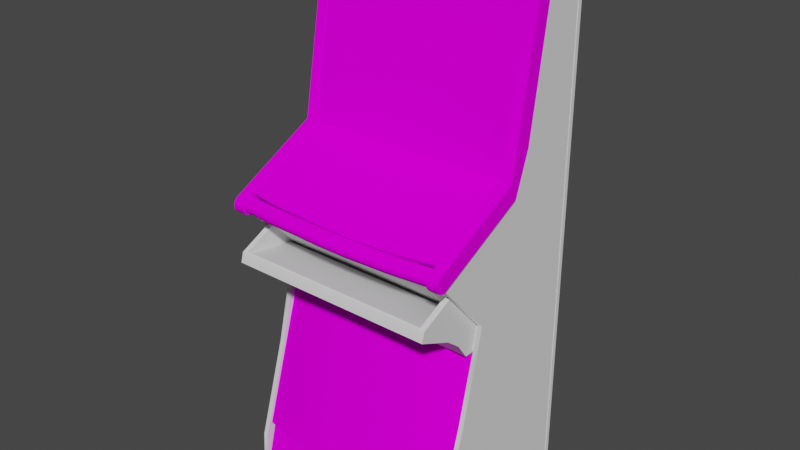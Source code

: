 # Source: barcrestgen.blend  (saved by Blender 2.93.20; exported with 4.5.12 LTS)
import bpy
from mathutils import Matrix  # noqa: F401  (used for matrix-valued properties, if any)

bpy.ops.wm.read_factory_settings(use_empty=True)
scene = bpy.context.scene
scene.name = 'Scene'

# ---- images (referenced by path relative to the original .blend; pixels are not part of the script)
import os
ASSET_DIR = os.environ.get("B2B_ASSET_DIR", "")  # directory of the original .blend (textures are referenced by path, not embedded)
HERE = os.path.dirname(os.path.abspath(__file__))  # packed textures are extracted next to this script under _unpacked/

def load_image(name, relpath, width, height, colorspace="sRGB"):
    """Load a texture the original file referenced (path relative to the .blend, or extracted next to this script)."""
    p = next((c for c in (os.path.join(HERE, relpath), os.path.join(ASSET_DIR, relpath)) if relpath and os.path.exists(c)), "")
    if p:
        img = bpy.data.images.load(p, check_existing=True)
        img.name = name
    else:  # same state as the original file: an image datablock whose file is absent (Cycles renders it pink)
        img = bpy.data.images.new(name, width, height)
        img.source = "FILE"
        img.filepath = "//" + (relpath or name)
    img.colorspace_settings.name = colorspace
    return img
img_barcrestgenmarqueemap_tiff = load_image('barcrestgenmarqueemap.TIFF', 'barcrestgenmarqueemap.TIFF', 1024, 1024, 'sRGB')
img_barcrestgenmonitormap_tiff = load_image('barcrestgenmonitormap.TIFF', 'barcrestgenmonitormap.TIFF', 1024, 1024, 'sRGB')
img_barcrestgenpanel_tiff = load_image('barcrestgenpanel.TIFF', 'barcrestgenpanel.TIFF', 1024, 1024, 'sRGB')
img_barcrestgenpanel2_tiff = load_image('barcrestgenpanel2.TIFF', 'barcrestgenpanel2.TIFF', 1024, 1024, 'sRGB')

# ---- materials (node trees are filled in below, after node groups)
mat_barcrestgenmarquee = bpy.data.materials.new('barcrestgenmarquee')
mat_barcrestgenmarquee.use_transparent_shadow = False
mat_barcrestgenmarquee.roughness = 0.8807
mat_barcrestgenmarquee.specular_intensity = 0.0
mat_barcrestgenmonitor = bpy.data.materials.new('barcrestgenmonitor')
mat_barcrestgenmonitor.use_transparent_shadow = False
mat_barcrestgenmonitor.roughness = 0.8807
mat_barcrestgenmonitor.specular_intensity = 0.0
mat_barcrestgenblack = bpy.data.materials.new('barcrestgenblack')
mat_barcrestgenblack.use_transparent_shadow = False
mat_barcrestgenblack.roughness = 0.8539
mat_barcrestgenblack.specular_intensity = 0.1333
mat_barcrestgenfrontpanel = bpy.data.materials.new('barcrestgenfrontpanel')
mat_barcrestgenfrontpanel.use_transparent_shadow = False
mat_barcrestgenfrontpanel.roughness = 0.8807
mat_barcrestgenfrontpanel.specular_intensity = 0.0
mat_barcrestgenjoyball = bpy.data.materials.new('barcrestgenjoyball')
mat_barcrestgenjoyball.use_transparent_shadow = False
mat_barcrestgenjoyball.roughness = 0.8313
mat_barcrestgenjoyball.specular_intensity = 0.7882
mat_barcrestgencoin = bpy.data.materials.new('barcrestgencoin')
mat_barcrestgencoin.use_transparent_shadow = False
mat_barcrestgencoin.roughness = 0.8807
mat_barcrestgencoin.specular_intensity = 0.0
mat_barcrestgenblack2 = bpy.data.materials.new('barcrestgenblack2')
mat_barcrestgenblack2.use_transparent_shadow = False
mat_barcrestgenblack2.roughness = 0.8807
mat_barcrestgenblack2.specular_intensity = 0.0
mat_barcrestgenpanel2 = bpy.data.materials.new('barcrestgenpanel2')
mat_barcrestgenpanel2.use_transparent_shadow = False
mat_barcrestgenpanel2.roughness = 0.8807
mat_barcrestgenpanel2.specular_intensity = 0.0

# ---- node groups
ng_auto_smooth = bpy.data.node_groups.new('Auto Smooth', 'GeometryNodeTree')
_s = ng_auto_smooth.interface.new_socket(name='Geometry', in_out='OUTPUT', socket_type='NodeSocketGeometry')
_s = ng_auto_smooth.interface.new_socket(name='Geometry', in_out='INPUT', socket_type='NodeSocketGeometry')
_s = ng_auto_smooth.interface.new_socket(name='Angle', in_out='INPUT', socket_type='NodeSocketFloat')
_s.subtype = 'ANGLE'
_s.min_value = 0.0
_s.max_value = 3.142
ng_auto_smooth.is_modifier = True
_N = ng_auto_smooth.nodes; _L = ng_auto_smooth.links
n0 = _N.new('NodeGroupOutput'); n0.name = 'Group Output'; n0.location = (480, -100)
n1 = _N.new('NodeGroupInput'); n1.name = 'Group Input'; n1.location = (-420, -300)
n2 = _N.new('NodeGroupInput'); n2.name = 'Group Input.001'; n2.location = (-60, -100)
n3 = _N.new('GeometryNodeSetShadeSmooth'); n3.name = 'Set Shade Smooth'; n3.location = (120, -100)
n3.domain = 'EDGE'
n4 = _N.new('GeometryNodeSetShadeSmooth'); n4.name = 'Set Shade Smooth.001'; n4.location = (300, -100)
n5 = _N.new('GeometryNodeInputMeshEdgeAngle'); n5.name = 'Edge Angle'; n5.location = (-420, -220)
n6 = _N.new('GeometryNodeInputEdgeSmooth'); n6.name = 'Is Edge Smooth'; n6.location = (-60, -160)
n7 = _N.new('GeometryNodeInputShadeSmooth'); n7.name = 'Is Face Smooth'; n7.location = (-240, -340)
n8 = _N.new('FunctionNodeBooleanMath'); n8.name = 'Boolean Math'; n8.location = (-60, -220)
n9 = _N.new('FunctionNodeCompare'); n9.name = 'Compare'; n9.location = (-240, -180)
n9.operation = 'LESS_EQUAL'
_L.new(n5.outputs[0], n9.inputs[0])
_L.new(n4.outputs[0], n0.inputs[0])
_L.new(n1.outputs[1], n9.inputs[1])
_L.new(n9.outputs[0], n8.inputs[0])
_L.new(n7.outputs[0], n8.inputs[1])
_L.new(n2.outputs[0], n3.inputs[0])
_L.new(n6.outputs[0], n3.inputs[1])
_L.new(n3.outputs[0], n4.inputs[0])
_L.new(n8.outputs[0], n3.inputs[2])
n0.is_active_output = True

# ---- material node trees
mat_barcrestgenmarquee.use_nodes = True; mat_barcrestgenmarquee.node_tree.nodes.clear()
_N = mat_barcrestgenmarquee.node_tree.nodes; _L = mat_barcrestgenmarquee.node_tree.links
n0 = _N.new('ShaderNodeBsdfPrincipled'); n0.name = 'Principled BSDF'; n0.location = (10, 300)
n0.distribution = 'GGX'
n0.subsurface_method = 'BURLEY'
n0.inputs[2].default_value = 0.8807
n0.inputs[3].default_value = 1.45
n0.inputs[13].default_value = 0.0
n0.inputs[27].default_value = (0.0, 0.0, 0.0, 1.0)
n0.inputs[28].default_value = 1.0
n1 = _N.new('ShaderNodeOutputMaterial'); n1.name = 'Material Output'; n1.location = (300, 300)
n2 = _N.new('ShaderNodeTexImage'); n2.name = 'Image Texture'; n2.location = (-300, 600)
n2.image = img_barcrestgenmarqueemap_tiff
_L.new(n0.outputs[0], n1.inputs[0])
_L.new(n2.outputs[0], n0.inputs[0])
n1.is_active_output = True
mat_barcrestgenmonitor.use_nodes = True; mat_barcrestgenmonitor.node_tree.nodes.clear()
_N = mat_barcrestgenmonitor.node_tree.nodes; _L = mat_barcrestgenmonitor.node_tree.links
n0 = _N.new('ShaderNodeBsdfPrincipled'); n0.name = 'Principled BSDF'; n0.location = (10, 300)
n0.distribution = 'GGX'
n0.subsurface_method = 'BURLEY'
n0.inputs[2].default_value = 0.8807
n0.inputs[3].default_value = 1.45
n0.inputs[13].default_value = 0.0
n0.inputs[27].default_value = (0.0, 0.0, 0.0, 1.0)
n0.inputs[28].default_value = 1.0
n1 = _N.new('ShaderNodeOutputMaterial'); n1.name = 'Material Output'; n1.location = (300, 300)
n2 = _N.new('ShaderNodeTexImage'); n2.name = 'Image Texture'; n2.location = (-300, 600)
n2.image = img_barcrestgenmonitormap_tiff
_L.new(n0.outputs[0], n1.inputs[0])
_L.new(n2.outputs[0], n0.inputs[0])
n1.is_active_output = True
mat_barcrestgenblack.use_nodes = True; mat_barcrestgenblack.node_tree.nodes.clear()
_N = mat_barcrestgenblack.node_tree.nodes; _L = mat_barcrestgenblack.node_tree.links
n0 = _N.new('ShaderNodeBsdfPrincipled'); n0.name = 'Principled BSDF'; n0.location = (10, 300)
n0.distribution = 'GGX'
n0.subsurface_method = 'BURLEY'
n0.inputs[2].default_value = 0.8539
n0.inputs[3].default_value = 1.45
n0.inputs[13].default_value = 0.1333
n0.inputs[27].default_value = (0.0, 0.0, 0.0, 1.0)
n0.inputs[28].default_value = 1.0
n1 = _N.new('ShaderNodeOutputMaterial'); n1.name = 'Material Output'; n1.location = (300, 300)
_L.new(n0.outputs[0], n1.inputs[0])
n1.is_active_output = True
mat_barcrestgenfrontpanel.use_nodes = True; mat_barcrestgenfrontpanel.node_tree.nodes.clear()
_N = mat_barcrestgenfrontpanel.node_tree.nodes; _L = mat_barcrestgenfrontpanel.node_tree.links
n0 = _N.new('ShaderNodeBsdfPrincipled'); n0.name = 'Principled BSDF'; n0.location = (10, 300)
n0.distribution = 'GGX'
n0.subsurface_method = 'BURLEY'
n0.inputs[2].default_value = 0.8807
n0.inputs[3].default_value = 1.45
n0.inputs[13].default_value = 0.0
n0.inputs[27].default_value = (0.0, 0.0, 0.0, 1.0)
n0.inputs[28].default_value = 1.0
n1 = _N.new('ShaderNodeOutputMaterial'); n1.name = 'Material Output'; n1.location = (300, 300)
n2 = _N.new('ShaderNodeTexImage'); n2.name = 'Image Texture'; n2.location = (-300, 600)
n2.image = img_barcrestgenpanel_tiff
_L.new(n0.outputs[0], n1.inputs[0])
_L.new(n2.outputs[0], n0.inputs[0])
n1.is_active_output = True
mat_barcrestgenjoyball.use_nodes = True; mat_barcrestgenjoyball.node_tree.nodes.clear()
_N = mat_barcrestgenjoyball.node_tree.nodes; _L = mat_barcrestgenjoyball.node_tree.links
n0 = _N.new('ShaderNodeBsdfPrincipled'); n0.name = 'Principled BSDF'; n0.location = (10, 300)
n0.distribution = 'GGX'
n0.subsurface_method = 'BURLEY'
n0.inputs[2].default_value = 0.8313
n0.inputs[3].default_value = 1.45
n0.inputs[13].default_value = 0.7882
n0.inputs[27].default_value = (0.0, 0.0, 0.0, 1.0)
n0.inputs[28].default_value = 1.0
n1 = _N.new('ShaderNodeOutputMaterial'); n1.name = 'Material Output'; n1.location = (300, 300)
_L.new(n0.outputs[0], n1.inputs[0])
n1.is_active_output = True
mat_barcrestgencoin.use_nodes = True; mat_barcrestgencoin.node_tree.nodes.clear()
_N = mat_barcrestgencoin.node_tree.nodes; _L = mat_barcrestgencoin.node_tree.links
n0 = _N.new('ShaderNodeBsdfPrincipled'); n0.name = 'Principled BSDF'; n0.location = (10, 300)
n0.distribution = 'GGX'
n0.subsurface_method = 'BURLEY'
n0.inputs[2].default_value = 0.8807
n0.inputs[3].default_value = 1.45
n0.inputs[13].default_value = 0.0
n0.inputs[27].default_value = (0.0, 0.0, 0.0, 1.0)
n0.inputs[28].default_value = 1.0
n1 = _N.new('ShaderNodeOutputMaterial'); n1.name = 'Material Output'; n1.location = (300, 300)
_L.new(n0.outputs[0], n1.inputs[0])
n1.is_active_output = True
mat_barcrestgenblack2.use_nodes = True; mat_barcrestgenblack2.node_tree.nodes.clear()
_N = mat_barcrestgenblack2.node_tree.nodes; _L = mat_barcrestgenblack2.node_tree.links
n0 = _N.new('ShaderNodeBsdfPrincipled'); n0.name = 'Principled BSDF'; n0.location = (10, 300)
n0.distribution = 'GGX'
n0.subsurface_method = 'BURLEY'
n0.inputs[2].default_value = 0.8807
n0.inputs[3].default_value = 1.45
n0.inputs[13].default_value = 0.0
n0.inputs[27].default_value = (0.0, 0.0, 0.0, 1.0)
n0.inputs[28].default_value = 1.0
n1 = _N.new('ShaderNodeOutputMaterial'); n1.name = 'Material Output'; n1.location = (300, 300)
_L.new(n0.outputs[0], n1.inputs[0])
n1.is_active_output = True
mat_barcrestgenpanel2.use_nodes = True; mat_barcrestgenpanel2.node_tree.nodes.clear()
_N = mat_barcrestgenpanel2.node_tree.nodes; _L = mat_barcrestgenpanel2.node_tree.links
n0 = _N.new('ShaderNodeBsdfPrincipled'); n0.name = 'Principled BSDF'; n0.location = (10, 300)
n0.distribution = 'GGX'
n0.subsurface_method = 'BURLEY'
n0.inputs[2].default_value = 0.8807
n0.inputs[3].default_value = 1.45
n0.inputs[13].default_value = 0.0
n0.inputs[27].default_value = (0.0, 0.0, 0.0, 1.0)
n0.inputs[28].default_value = 1.0
n1 = _N.new('ShaderNodeOutputMaterial'); n1.name = 'Material Output'; n1.location = (300, 300)
n2 = _N.new('ShaderNodeTexImage'); n2.name = 'Image Texture'; n2.location = (-300, 600)
n2.image = img_barcrestgenpanel2_tiff
_L.new(n0.outputs[0], n1.inputs[0])
_L.new(n2.outputs[0], n0.inputs[0])
n1.is_active_output = True

# ---- world
world_world = bpy.data.worlds.new('World'); scene.world = world_world
world_world.use_nodes = True; world_world.node_tree.nodes.clear()
_N = world_world.node_tree.nodes; _L = world_world.node_tree.links
n0 = _N.new('ShaderNodeOutputWorld'); n0.name = 'World Output'; n0.location = (300, 300)
n1 = _N.new('ShaderNodeBackground'); n1.name = 'Background'; n1.location = (10, 300)
n1.inputs[0].default_value = (0.05088, 0.05088, 0.05088, 1.0)
_L.new(n1.outputs[0], n0.inputs[0])
n0.is_active_output = True
world_world.color = (0.05088, 0.05088, 0.05088)
world_world.use_sun_shadow = False
world_world.sun_shadow_jitter_overblur = 0.0

# ---- meshes
me_barcrestgen = bpy.data.meshes.new('barcrestgen')
me_barcrestgen.from_pydata([(0.3444, -0.04327, 0.1919), (-0.3233, 0.0934, -0.07601), (-0.0329, -0.06363, 0.2028), (-0.3211, -0.05345, 0.1792), (0.2223, -0.06181, 0.1984), (-0.2092, -0.06072, 0.1955), (-0.0329, -0.05054, 0.21), (0.07142, -0.06472, 0.205), (-0.3233, 0.08031, -0.08328), (0.2223, -0.04873, 0.2057), (-0.2092, -0.04764, 0.2028), (-0.3175, -0.05491, 0.1821), (-0.3084, -0.04291, 0.1919), (-0.2764, -0.05818, 0.1893), (0.348, 0.09412, -0.07747), (0.348, 0.08104, -0.08474), (0.07142, -0.05164, 0.2122), (-0.2557, -0.04618, 0.1988), (-0.2332, -0.04691, 0.201), (0.3444, -0.05636, 0.1846), (-0.2557, -0.05927, 0.1915), (-0.2946, -0.05745, 0.1872), (-0.2946, -0.04437, 0.1944), (-0.2764, -0.04509, 0.1966), (-0.3084, -0.056, 0.1846), (-0.3175, -0.04182, 0.1893), (-0.3211, -0.04037, 0.1864), (-0.2332, -0.06, 0.1933), (-0.323, 0.6633, -0.1814), (-0.323, 0.0894, -0.07638), (0.3488, 0.6633, -0.1814), (0.3488, 0.0894, -0.07638), (-0.3226, 0.7139, -0.1876), (-0.3575, 0.7139, -0.1876), (-0.3575, 0.09558, -0.07638), (0.3469, 0.1777, -0.148), (0.3469, -0.05709, 0.2239), (-0.3226, -0.1076, 0.2064), (-0.3575, -0.05709, 0.2239), (-0.3251, 0.651, -0.2232), (-0.3251, 0.7142, -0.1876), (0.3469, 0.04505, -0.1015), (-0.3575, -0.08907, 0.2344), (0.3818, -0.1022, 0.2224), (0.3469, -0.08907, 0.2344), (-0.3575, 0.7208, -0.1971), (-0.3575, 0.7059, -0.2316), (0.3818, 0.09558, -0.07638), (0.3469, 0.09558, -0.07638), (0.3818, -0.05709, 0.2239), (-0.3226, -0.07163, 0.2344), (0.3451, 0.651, -0.2232), (-0.3251, 0.6633, -0.1774), (0.3451, 0.6633, -0.1774), (0.3818, 0.7139, -0.1876), (0.3818, 0.1777, -0.148), (-0.3575, 0.1777, -0.148), (-0.3226, 0.1777, -0.148), (-0.3226, -0.1022, 0.2224), (0.3818, 0.04505, -0.1015), (0.3818, -0.1076, 0.2064), (0.3469, -0.1022, 0.2224), (-0.3226, 0.09558, -0.07638), (-0.3226, 0.04505, -0.1015), (-0.3226, 0.7059, -0.2316), (0.3451, 0.7142, -0.1876), (0.3451, 0.7211, -0.1974), (-0.3575, -0.07163, 0.2344), (0.3469, 0.7219, -0.2101), (0.3818, 0.7219, -0.2101), (0.3469, 0.7139, -0.2261), (-0.3575, 0.7219, -0.2101), (-0.3575, 0.7139, -0.2261), (-0.3251, 0.7142, -0.2261), (-0.3251, 0.7222, -0.2098), (0.3818, -0.07163, 0.2344), (-0.3226, -0.05709, 0.2239), (-0.3226, -0.08907, 0.2344), (0.3818, -0.08907, 0.2344), (0.3469, -0.1076, 0.2064), (-0.3575, 0.04505, -0.1015), (-0.3575, -0.1076, 0.2064), (-0.3575, -0.1022, 0.2224), (0.3469, -0.07163, 0.2344), (-0.3226, 0.7219, -0.2101), (-0.3226, 0.7208, -0.1971), (0.3818, 0.7208, -0.1971), (0.3451, 0.7142, -0.2261), (-0.3251, 0.7055, -0.2316), (0.3469, 0.7059, -0.2316), (0.3451, 0.7222, -0.2098), (-0.3251, 0.7211, -0.1974), (0.3451, 0.7055, -0.2316), (0.3469, 0.7139, -0.1876), (0.3469, 0.7208, -0.1971), (0.3818, 0.7139, -0.2261), (0.3818, 0.7059, -0.2316), (-0.3226, 0.7139, -0.2261), (-0.3495, 0.6419, -0.3661), (-0.3495, -0.9992, -0.3661), (0.3713, -0.9992, -0.3661), (0.3713, 0.6419, -0.3806), (0.3713, -0.9992, -0.3806), (0.3713, 0.6419, -0.3661), (-0.3495, -0.9992, -0.3806), (-0.3495, 0.6419, -0.3806), (-0.2248, -0.3864, 0.01995), (-0.0976, -0.3853, 0.03667), (-0.2248, -0.3882, 0.03848), (-0.2179, -0.8771, 0.1893), (0.2357, -0.876, 0.1977), (-0.08634, -0.8742, 0.1875), (0.08996, -0.385, 0.03921), (0.2274, -0.3857, 0.02831), (0.2277, -0.3875, 0.04684), (0.3622, -0.3893, 0.0105), (-0.0976, -0.3871, 0.05521), (0.08996, -0.3868, 0.05775), (0.2353, -0.8742, 0.1792), (0.3622, -0.3875, -0.007678), (-0.3415, -0.39, 0.01086), (-0.3415, -0.3882, -0.007678), (0.3622, -0.876, 0.1432), (0.3622, -0.8778, 0.1617), (0.08996, -0.8757, 0.209), (0.08996, -0.8738, 0.1904), (-0.08634, -0.876, 0.2061), (-0.2179, -0.8753, 0.1708), (-0.3415, -0.8789, 0.1617), (-0.3415, -0.8771, 0.1432), (-0.3313, -0.9934, 0.1817), (-0.3313, -0.8651, 0.1483), (0.3509, -0.868, 0.1308), (0.3509, -0.996, 0.1639), (0.3509, -0.9934, 0.1817), (0.3509, -0.8651, 0.1483), (-0.3313, -0.868, 0.1308), (-0.3313, -0.996, 0.1639), (-0.3368, -0.1014, 0.1861), (-0.3368, -0.1025, 0.1915), (-0.3368, -0.2937, 0.01631), (0.3557, -0.1025, 0.1915), (-0.3368, -0.2923, 0.01086), (0.3557, -0.2923, 0.01086), (0.3557, -0.1014, 0.1861), (0.3557, -0.2937, 0.01631), (-0.3368, -0.3864, 0.02467), (0.3557, -0.2992, 0.001046), (0.3557, -0.2952, 0.004681), (-0.3368, -0.2952, 0.004681), (-0.3368, -0.2992, 0.001046), (-0.3368, -0.3824, 0.02831), (0.3557, -0.3824, 0.02831), (0.3557, -0.3864, 0.02467), (-0.3313, 0.08031, -0.09455), (0.3509, 0.06068, -0.08692), (0.3509, 0.08031, -0.09455), (-0.3313, 0.06068, -0.08692), (0.3509, 0.01197, -0.2661), (0.3509, -0.00729, -0.2585), (-0.3313, 0.01197, -0.2661), (-0.3313, -0.00729, -0.2585), (-0.3259, -0.2977, 0.1403), (0.3491, -0.2476, 0.2508), (-0.3088, -0.3235, 0.01849), (0.3306, -0.3253, 0.01886), (-0.3084, -0.2159, 0.238), (0.3306, -0.2159, 0.238), (0.3306, -0.2446, 0.07338), (-0.3084, -0.3246, 0.01886), (0.3491, -0.2955, 0.01231), (0.3306, -0.3246, 0.01886), (-0.3259, -0.2955, 0.01231), (0.3491, -0.2156, 0.2424), (-0.3084, -0.2446, 0.07083), (-0.3084, -0.229, 0.07447), (-0.3084, -0.2127, 0.2366), (0.3306, -0.2955, 0.01231), (0.3306, -0.2265, 0.07701), (-0.3259, -0.386, 0.03194), (-0.3259, -0.2476, 0.2508), (-0.3259, -0.2156, 0.2424), (0.3491, -0.385, 0.05739), (-0.3259, -0.3355, 0.09264), (-0.3259, -0.385, 0.05739), (-0.3088, -0.2955, 0.01231), (0.3491, -0.386, 0.03194), (0.3491, -0.1643, 0.1344), (0.3306, -0.1643, 0.1344), (-0.3259, -0.1643, 0.1344), (-0.3084, -0.1643, 0.1344), (0.3491, -0.3355, 0.09264), (0.3491, -0.2977, 0.1403), (0.3306, -0.2127, 0.2366), (-0.3524, -0.6096, 0.0901), (-0.3524, -0.9963, -0.3723), (-0.3524, -0.3024, 0.01449), (-0.3524, 0.06323, -0.1055), (-0.3371, 0.6161, -0.381), (-0.3524, 0.6161, -0.381), (-0.3524, 0.6499, -0.3723), (-0.3524, -0.9185, 0.185), (-0.3371, -0.9963, 0.1617), (-0.3524, -0.9963, 0.1617), (-0.3371, -0.3024, 0.01449), (-0.3524, -0.1069, 0.1933), (-0.3371, -0.07962, 0.1661), (-0.3524, -0.07962, 0.1661), (-0.3524, 0.6521, -0.2189), (-0.3371, 0.06323, -0.1055), (-0.3371, -0.984, 0.189), (-0.3371, -0.9185, 0.185), (-0.3371, -0.6096, 0.0901), (-0.3371, 0.6561, -0.2966), (-0.3371, 0.6521, -0.2189), (-0.3524, -0.984, 0.189), (-0.3371, -0.1069, 0.1933), (-0.3371, -0.9963, -0.3723), (-0.3524, 0.6561, -0.2966), (-0.3371, 0.6499, -0.3723), (0.3549, -0.9185, 0.185), (0.3549, -0.6096, 0.0901), (0.3549, -0.9963, -0.3723), (0.3698, 0.06323, -0.1055), (0.3698, -0.3024, 0.01449), (0.3549, -0.3024, 0.01449), (0.3549, -0.07962, 0.1661), (0.3549, 0.6521, -0.2189), (0.3698, 0.6161, -0.381), (0.3698, 0.6561, -0.2966), (0.3549, 0.6561, -0.2966), (0.3549, 0.06323, -0.1055), (0.3698, -0.984, 0.189), (0.3698, -0.9185, 0.185), (0.3698, -0.6096, 0.0901), (0.3698, 0.6521, -0.2189), (0.3698, -0.9963, 0.1617), (0.3549, -0.984, 0.189), (0.3549, -0.9963, 0.1617), (0.3698, -0.1069, 0.1933), (0.3698, -0.07962, 0.1661), (0.3698, 0.6499, -0.3723), (0.3549, 0.6161, -0.381), (0.3698, -0.9963, -0.3723), (0.3549, -0.1069, 0.1933), (0.3549, 0.6499, -0.3723), (0.3528, 0.6528, -0.2236), (0.3528, 0.6528, -0.3806), (0.3528, 0.6419, -0.3806), (0.3528, 0.6419, -0.2218), (-0.3295, 0.6419, -0.3806), (-0.3295, 0.6528, -0.3806), (-0.3295, 0.6528, -0.2236), (-0.3295, 0.6419, -0.2218), (-0.03363, -0.09671, 0.2373), (0.07033, -0.09743, 0.2217), (0.2219, -0.05927, 0.2402), (0.2219, -0.05018, 0.213), (0.07033, -0.05018, 0.2191), (-0.2088, -0.05927, 0.2369), (-0.2092, -0.07126, 0.2417), (-0.1103, -0.07126, 0.2442), (-0.03363, -0.09743, 0.2202), (0.07033, -0.07126, 0.2515), (0.07033, -0.05927, 0.2468), (-0.03363, -0.05927, 0.2453), (0.3473, -0.1018, 0.2028), (0.2219, -0.09671, 0.2322), (-0.2092, -0.08835, 0.2369), (-0.2088, -0.09671, 0.229), (-0.1103, -0.09671, 0.2319), (-0.3226, -0.05927, 0.2253), (0.3473, -0.05018, 0.1991), (0.3473, -0.05927, 0.2264), (-0.3226, -0.05018, 0.1981), (0.2219, -0.07126, 0.2449), (0.3473, -0.08144, 0.2304), (0.2219, -0.08835, 0.2402), (0.07033, -0.08835, 0.2468), (-0.1103, -0.08835, 0.2399), (-0.1103, -0.1018, 0.2162), (-0.2081, -0.05018, 0.2097), (-0.03363, -0.05018, 0.2177), (-0.3226, -0.08144, 0.2293), (-0.3226, -0.08835, 0.2253), (-0.2081, -0.08217, 0.2097), (0.2219, -0.08217, 0.213), (0.3473, -0.07126, 0.2311), (-0.03363, -0.07126, 0.2497), (0.07033, -0.09671, 0.2388), (-0.03363, -0.08835, 0.2453), (-0.3226, -0.07126, 0.23), (-0.1103, -0.08144, 0.2439), (-0.03363, -0.08144, 0.2493), (0.07033, -0.08144, 0.2508), (0.3473, -0.08835, 0.2264), (0.3473, -0.09671, 0.2184), (-0.1103, -0.05927, 0.2399), (0.2219, -0.08144, 0.2442), (-0.2092, -0.08144, 0.2409), (0.2219, -0.1018, 0.2166), (-0.2085, -0.1018, 0.2133), (-0.3226, -0.1018, 0.2017), (-0.3226, -0.09671, 0.2177), (-0.3226, -0.08217, 0.1981), (0.3473, -0.08217, 0.1991)], [], [(0, 14, 1), (19, 8, 15), (6, 1, 26), (2, 3, 8), (7, 8, 4), (9, 0, 1), (287, 273, 256, 275), (293, 290, 278, 294), (17, 23, 13, 20), (262, 282, 258, 255), (275, 256, 264, 263), (290, 293, 292, 279), (10, 6, 26), (278, 289, 267, 277), (5, 2, 6, 10), (5, 3, 2), (16, 9, 1), (17, 18, 26), (25, 26, 3, 11), (4, 8, 19), (13, 3, 20), (293, 288, 261, 292), (22, 23, 26), (297, 261, 288, 265), (24, 3, 21), (11, 24, 12, 25), (6, 16, 1), (22, 12, 24, 21), (2, 8, 7), (25, 12, 26), (11, 3, 24), (27, 3, 5), (261, 297, 259, 260), (12, 22, 26), (21, 3, 13), (23, 17, 26), (20, 3, 27), (18, 10, 26), (234, 224, 225, 221), (57, 32, 62), (63, 62, 76), (56, 34, 33), (80, 38, 34), (55, 54, 47), (59, 47, 49), (35, 48, 93), (41, 36, 48), (229, 241, 245, 230), (96, 55, 35, 89), (36, 83, 75, 49), (87, 92, 88, 73), (91, 40, 65, 66), (53, 65, 40, 52), (83, 44, 78, 75), (132, 133, 137, 136), (157, 155, 156, 154), (162, 183, 191, 192), (80, 82, 42), (228, 243, 222, 242), (41, 61, 44), (85, 84, 71, 45), (226, 244, 239, 240), (89, 35, 93), (61, 79, 60, 43), (46, 56, 33), (1, 14, 15, 8), (127, 129, 121, 106), (59, 75, 78), (100, 103, 98, 99), (63, 50, 77), (204, 216, 205, 196), (73, 74, 90, 87), (88, 39, 52, 40), (66, 90, 74, 91), (64, 32, 57), (58, 77, 42, 82), (96, 54, 55), (163, 173, 181, 180), (35, 41, 48), (82, 81, 37, 58), (56, 80, 34), (130, 134, 135, 131), (63, 58, 37), (57, 63, 80, 56), (59, 43, 60), (206, 209, 197, 207), (57, 62, 63), (55, 47, 59), (96, 86, 54), (209, 214, 208, 197), (64, 85, 32), (134, 130, 137, 133), (92, 66, 65), (51, 53, 52, 39), (41, 44, 83), (80, 42, 67), (89, 94, 68), (46, 45, 71), (88, 91, 74), (59, 49, 75), (104, 105, 101, 102), (63, 76, 50), (45, 33, 32, 85), (63, 77, 58), (59, 78, 43), (41, 79, 61), (80, 81, 82), (80, 67, 38), (41, 83, 36), (64, 84, 85), (96, 69, 86), (88, 74, 73), (92, 51, 39, 88), (89, 68, 70), (192, 163, 180, 162), (46, 71, 72), (233, 234, 221, 220), (92, 90, 66), (88, 40, 91), (92, 87, 90), (89, 93, 94), (46, 33, 45), (96, 95, 69), (64, 97, 84), (223, 235, 227, 231), (182, 191, 183, 184), (132, 136, 131, 135), (224, 239, 244, 225), (145, 140, 142, 143), (218, 208, 214, 213), (268, 299, 283, 284), (107, 111, 127, 106), (120, 128, 109, 108), (114, 110, 123, 115), (4, 19, 0, 9), (113, 118, 125, 112), (126, 124, 117, 116), (264, 258, 282, 265), (296, 295, 277, 267), (122, 123, 110, 118), (115, 119, 113, 114), (187, 188, 193, 173), (254, 262, 255, 289), (118, 110, 124, 125), (115, 123, 122, 119), (191, 182, 186, 170), (284, 303, 269, 268), (269, 301, 280, 270), (186, 179, 164, 165), (116, 107, 106, 108), (121, 120, 108, 106), (112, 117, 114, 113), (199, 200, 219, 198), (220, 237, 232, 233), (248, 250, 251, 247), (212, 204, 196, 194), (273, 272, 257, 256), (135, 134, 133, 132), (55, 59, 41, 35), (153, 147, 148, 152), (213, 219, 200, 218), (253, 250, 248, 249), (76, 62, 34, 38), (140, 139, 138, 142), (94, 93, 54, 86), (64, 57, 56, 46), (159, 155, 157, 161), (97, 64, 46, 72), (151, 149, 150, 146), (67, 42, 77, 50), (242, 245, 241, 228), (161, 157, 154, 160), (184, 179, 186, 182), (150, 147, 153, 146), (9, 16, 7, 4), (43, 78, 44, 61), (168, 167, 193, 178), (181, 189, 162), (158, 156, 155, 159), (117, 124, 110, 114), (177, 170, 171), (162, 189, 172), (192, 187, 173), (172, 189, 175), (175, 190, 176), (193, 188, 178), (177, 171, 168), (174, 169, 185), (170, 165, 171), (187, 170, 178), (170, 177, 178), (179, 172, 164), (170, 187, 192), (170, 186, 165), (162, 180, 181), (95, 96, 89, 70), (179, 184, 183, 172), (173, 163, 192), (253, 249, 246, 252), (141, 145, 143, 144), (172, 185, 164), (185, 172, 175), (70, 68, 69, 95), (300, 267, 289, 255), (193, 181, 173), (168, 178, 177), (176, 166, 174, 175), (187, 178, 188), (193, 176, 181), (262, 254, 270, 280), (189, 190, 175), (192, 191, 170), (159, 161, 160, 158), (185, 175, 174), (273, 287, 305, 272), (172, 183, 162), (98, 105, 104, 99), (198, 212, 211), (199, 201, 194), (199, 195, 203), (198, 202, 217), (199, 196, 197), (198, 209, 204), (196, 207, 197), (204, 209, 206), (199, 197, 208), (198, 214, 209), (86, 69, 68, 94), (146, 153, 152, 151), (81, 80, 63, 37), (193, 167, 166, 176), (147, 150, 149, 148), (198, 217, 195, 199), (102, 100, 99, 104), (198, 211, 210), (203, 195, 217, 202), (199, 194, 196), (33, 34, 62, 32), (145, 141, 139, 140), (199, 203, 215), (211, 212, 194, 201), (198, 204, 212), (204, 206, 216), (201, 215, 210, 211), (198, 213, 214), (72, 71, 84, 97), (199, 215, 201), (198, 210, 202), (196, 205, 207), (199, 208, 218), (198, 219, 213), (199, 218, 200), (228, 234, 233), (242, 220, 221), (242, 222, 238), (228, 236, 243), (228, 223, 224), (242, 225, 231), (224, 223, 240), (225, 226, 231), (242, 231, 227), (228, 235, 223), (240, 223, 231, 226), (304, 274, 281, 285), (202, 210, 215, 203), (286, 257, 272, 305), (247, 251, 252, 246), (38, 67, 50, 76), (238, 222, 243, 236), (228, 233, 232), (93, 48, 47, 54), (242, 221, 225), (152, 148, 149, 151), (105, 98, 103, 101), (242, 238, 237), (207, 205, 216, 206), (228, 224, 234), (224, 240, 239), (49, 47, 48, 36), (228, 229, 235), (236, 232, 237, 238), (242, 237, 220), (228, 232, 236), (225, 244, 226), (242, 227, 230), (228, 241, 229), (242, 230, 245), (31, 30, 28, 29), (144, 138, 139, 141), (103, 100, 102, 101), (252, 251, 250, 253), (259, 281, 274, 271), (138, 144, 143, 142), (279, 270, 254, 290), (20, 27, 18, 17), (2, 7, 16, 6), (260, 299, 292, 261), (111, 126, 109, 127), (126, 111, 125, 124), (121, 129, 128, 120), (247, 246, 249, 248), (304, 291, 271, 274), (117, 112, 107, 116), (301, 269, 303, 302), (270, 279, 268, 269), (305, 287, 276), (19, 15, 14, 0), (265, 282, 281), (280, 281, 282), (294, 263, 288, 293), (304, 284, 283), (10, 18, 27, 5), (295, 276, 298, 277), (230, 227, 235, 229), (136, 137, 130, 131), (154, 156, 158, 160), (257, 286, 255, 258), (290, 254, 289, 278), (258, 264, 256, 257), (267, 300, 266, 296), (301, 302, 304, 285), (299, 268, 279, 292), (281, 280, 285), (176, 190, 189, 181), (305, 266, 300, 286), (265, 288, 263, 264), (305, 295, 296), (281, 259, 297), (109, 126, 116, 108), (298, 275, 263, 294), (168, 174, 166, 167), (275, 298, 276, 287), (119, 122, 118, 113), (277, 298, 294, 278), (286, 300, 255), (271, 291, 260, 259), (281, 297, 265), (128, 129, 127, 109), (282, 262, 280), (301, 285, 280), (169, 174, 168, 171), (304, 302, 303), (304, 283, 291), (305, 296, 266), (26, 1, 8, 3), (112, 125, 111, 107), (21, 13, 23, 22), (291, 283, 299, 260), (92, 65, 53, 51), (304, 303, 284), (305, 276, 295), (79, 41, 59, 60)])
me_barcrestgen.polygons.foreach_set('use_smooth', [True] * 352)
me_barcrestgen.polygons.foreach_set('material_index', [0, 0, 0, 0, 0, 0, 7, 7, 0, 7, 7, 7, 0, 7, 0, 0, 0, 0, 0, 0, 0, 7, 0, 7, 0, 0, 0, 0, 0, 0, 0, 0, 7, 0, 0, 0, 0, 0, 4, 0, 0, 0, 0, 0, 0, 0, 0, 4, 0, 0, 0, 0, 0, 0, 3, 5, 4, 0, 4, 0, 0, 4, 0, 0, 0, 0, 3, 0, 2, 0, 4, 0, 0, 0, 0, 0, 0, 4, 0, 0, 0, 3, 0, 0, 0, 4, 0, 0, 0, 4, 0, 3, 0, 0, 0, 0, 0, 0, 0, 0, 2, 0, 0, 0, 0, 0, 0, 0, 0, 0, 0, 0, 0, 0, 4, 0, 4, 0, 0, 0, 0, 0, 0, 0, 4, 4, 3, 4, 4, 4, 7, 3, 3, 3, 0, 3, 3, 7, 7, 3, 3, 4, 7, 3, 3, 4, 7, 7, 4, 3, 3, 3, 4, 4, 6, 4, 7, 3, 0, 2, 4, 6, 0, 4, 0, 0, 5, 0, 2, 0, 4, 5, 4, 2, 0, 0, 4, 4, 5, 3, 4, 4, 4, 4, 4, 4, 4, 4, 4, 4, 4, 4, 4, 4, 4, 0, 4, 4, 6, 4, 4, 4, 0, 7, 4, 4, 4, 4, 4, 7, 4, 4, 5, 4, 7, 4, 2, 4, 4, 4, 4, 4, 4, 4, 4, 4, 4, 0, 2, 0, 4, 2, 4, 2, 4, 4, 4, 0, 4, 4, 4, 4, 4, 4, 4, 0, 4, 4, 4, 4, 4, 4, 4, 4, 4, 4, 4, 4, 4, 4, 4, 4, 4, 7, 4, 7, 6, 0, 4, 4, 0, 4, 2, 2, 4, 4, 4, 4, 0, 4, 4, 4, 4, 4, 4, 4, 4, 1, 4, 2, 6, 7, 4, 7, 0, 0, 7, 3, 3, 3, 6, 7, 3, 7, 7, 7, 0, 7, 7, 7, 7, 0, 7, 4, 3, 5, 7, 7, 7, 7, 7, 7, 7, 4, 7, 7, 7, 7, 3, 7, 4, 7, 3, 7, 7, 7, 7, 3, 7, 7, 4, 7, 7, 7, 0, 3, 0, 7, 0, 7, 7, 0])
_uv = me_barcrestgen.uv_layers.new(name='UVMap')
_uv.uv.foreach_set('vector', [0.994, 0.03952, 0.9996, 0.9996, 0.000447, 0.994, 0.994, 0.03952, 0.000447, 0.994, 0.9996, 0.9996, 0.4302, 0.003238, 0.000447, 0.994, -0.002344, 0.05068, 0.4302, 0.003238, -0.002344, 0.05068, 0.000447, 0.994, 0.5865, -0.002344, 0.000447, 0.994, 0.8126, 0.01161, 0.8126, 0.01161, 0.994, 0.03952, 0.000447, 0.994, 0.927, 0.5419, 0.9242, 0.6312, 0.754, 0.6256, 0.7568, 0.5363, 0.4135, 0.4442, 0.4163, 0.3493, 0.5586, 0.3465, 0.553, 0.4414, 0.03394, 0.9996, 0.02277, 0.9996, 0.03115, 0.03115, 0.03952, 0.03115, 0.1065, 0.000447, 0.6423, 0.000447, 0.6033, 0.000447, 0.1456, 0.000447, 0.7568, 0.5363, 0.754, 0.6256, 0.5474, 0.6256, 0.5502, 0.5363, 0.4163, 0.3493, 0.4135, 0.4442, 0.3102, 0.4498, 0.313, 0.3549, 0.1651, 0.01998, 0.4302, 0.003238, -0.002344, 0.05068, 0.5586, 0.3465, 0.5614, 0.2628, 0.7679, 0.2628, 0.7623, 0.3465, 0.06185, 0.02277, 0.1512, 0.01161, 0.1512, 0.9996, 0.05905, 0.9996, 0.1651, 0.01998, -0.002344, 0.05068, 0.4302, 0.003238, 0.5865, -0.002344, 0.8126, 0.01161, 0.000447, 0.994, 0.09533, 0.02556, 0.1288, 0.02277, -0.002344, 0.05068, 0.003238, 0.9996, 0.000447, 0.9996, 0.006029, 0.03115, 0.00882, 0.03115, 0.8126, 0.01161, 0.000447, 0.994, 0.994, 0.03952, 0.06464, 0.03115, -0.002344, 0.05068, 0.09533, 0.02556, 0.4135, 0.4442, 0.4107, 0.5391, 0.3074, 0.5474, 0.3102, 0.4498, 0.03673, 0.03394, 0.06464, 0.03115, -0.002344, 0.05068, 0.3046, 0.634, 0.3074, 0.5474, 0.4107, 0.5391, 0.4079, 0.6284, 0.01719, 0.03952, -0.002344, 0.05068, 0.03673, 0.03673, 0.00882, 0.03115, 0.0144, 0.03115, 0.006029, 0.9996, 0.003238, 0.9996, 0.4302, 0.003238, 0.5865, -0.002344, 0.000447, 0.994, 0.0144, 0.9996, 0.006029, 0.9996, 0.0144, 0.03115, 0.01998, 0.03115, 0.4302, 0.003238, 0.000447, 0.994, 0.5865, -0.002344, 0.003238, 0.0451, 0.01719, 0.03952, -0.002344, 0.05068, 0.003238, 0.0451, -0.002344, 0.05068, 0.01719, 0.03952, 0.1288, 0.02277, -0.002344, 0.05068, 0.1651, 0.01998, 0.3074, 0.5474, 0.3046, 0.634, 0.1707, 0.6395, 0.1735, 0.5502, 0.01719, 0.03952, 0.03673, 0.03394, -0.002344, 0.05068, 0.03673, 0.03673, -0.002344, 0.05068, 0.06464, 0.03115, 0.06464, 0.03115, 0.09533, 0.02556, -0.002344, 0.05068, 0.09533, 0.02556, -0.002344, 0.05068, 0.1288, 0.02277, 0.1288, 0.02277, 0.1651, 0.01998, -0.002344, 0.05068, 0.08975, 0.000447, 0.1651, 0.000447, 0.1651, 0.9996, 0.08975, 0.9996, 0.1539, 0.01719, 0.1539, 0.02277, 0.1567, 0.0144, 0.1567, 0.0144, 0.1567, 0.0144, 0.1679, 0.0144, 0.1539, 0.01719, 0.1567, 0.0144, 0.1539, 0.02277, 0.1567, 0.0144, 0.1679, 0.0144, 0.1567, 0.0144, 0.1512, 0.01161, 0.1512, 0.01161, 0.1512, 0.01161, 0.1512, 0.01161, 0.1512, 0.01161, 0.1512, 0.01161, 0.1512, 0.01161, 0.1512, 0.01161, 0.1512, 0.01161, 0.1512, 0.01161, 0.1512, 0.01161, 0.1512, 0.01161, 0.4665, 0.000447, 0.4833, 0.000447, 0.4833, 0.9996, 0.4665, 0.9996, 0.1512, 0.01161, 0.1512, 0.01161, 0.1512, 0.01161, 0.1512, 0.01161, 0.1512, 0.01161, 0.1512, 0.01161, 0.1512, 0.01161, 0.1512, 0.01161, 0.1512, 0.01161, 0.1512, 0.01161, 0.1512, 0.01161, 0.1512, 0.01161, 0.1512, 0.01161, 0.1512, 0.01161, 0.1512, 0.01161, 0.1512, 0.01161, 0.1512, 0.01161, 0.1512, 0.01161, 0.1512, 0.01161, 0.1512, 0.01161, 0.1512, 0.01161, 0.1512, 0.01161, 0.1512, 0.01161, 0.1512, 0.01161, 0.000447, 0.1344, 0.000447, 0.000447, 0.994, 0.000447, 0.994, 0.1344, 0.000447, 0.000447, 0.9996, 0.000447, 0.9996, 0.9996, 0.000447, 0.9996, 0.1763, 0.9996, 0.08696, 0.9996, 0.08696, 0.000447, 0.1763, 0.000447, 0.1567, 0.0144, 0.1679, 0.01161, 0.1679, 0.01161, 0.4916, 0.000447, 0.8684, 0.000447, 0.8684, 0.9996, 0.4916, 0.9996, 0.1512, 0.01161, 0.1512, 0.01161, 0.1512, 0.01161, 0.1595, 0.01161, 0.1595, 0.01161, 0.1595, 0.02556, 0.1595, 0.02556, 0.2349, 0.9996, 0.2265, 0.9996, 0.2265, 0.000447, 0.2349, 0.000447, 0.1512, 0.01161, 0.1512, 0.01161, 0.1512, 0.01161, 0.1512, 0.01161, 0.1512, 0.01161, 0.1512, 0.01161, 0.1512, 0.01161, 0.1512, 0.02277, 0.1539, 0.01719, 0.1539, 0.02277, 0.8489, 0.9996, 0.5028, 0.9996, 0.5, -0.002344, 0.8461, 0.00882, 0.1791, 0.1456, 0.003238, 0.1539, 0.003238, 1.005, 0.1679, 0.9968, 0.1512, 0.01161, 0.1512, 0.01161, 0.1512, 0.01161, 0.006029, 0.03115, 0.006029, 0.03115, 0.006029, 0.03115, 0.006029, 0.03115, 0.1567, 0.0144, 0.1679, 0.01161, 0.1679, 0.01161, 0.1651, 0.000447, 0.2265, 0.000447, 0.2265, 0.9996, 0.1651, 0.9996, 0.1512, 0.01161, 0.1512, 0.01161, 0.1512, 0.01161, 0.1512, 0.01161, 0.1512, 0.01161, 0.1512, 0.01161, 0.1512, 0.01161, 0.1512, 0.01161, 0.1512, 0.01161, 0.1512, 0.01161, 0.1512, 0.01161, 0.1512, 0.01161, 0.1512, 0.02277, 0.1539, 0.02277, 0.1539, 0.01719, 0.1679, 0.01161, 0.1679, 0.01161, 0.1679, 0.02556, 0.1679, 0.02556, 0.1512, 0.01161, 0.1512, 0.01161, 0.1512, 0.01161, 0.3521, 0.000447, 0.3995, 0.000447, 0.3995, 0.9996, 0.3521, 0.9996, 0.1512, 0.01161, 0.1512, 0.01161, 0.1512, 0.01161, 0.1679, 0.02556, 0.1679, 0.02556, 0.1679, 0.01161, 0.1679, 0.01161, 0.1539, 0.01719, 0.1567, 0.0144, 0.1567, 0.0144, 0.000447, 0.000447, 0.994, 0.000447, 0.994, 0.1344, 0.000447, 0.1344, 0.1567, 0.0144, 0.1679, 0.01161, 0.1679, 0.01161, 0.1651, 0.01161, 0.1651, 0.01161, 0.1651, 0.02556, 0.1651, 0.02556, 0.1512, 0.01161, 0.1512, 0.01161, 0.1512, 0.01161, 0.2349, 0.000447, 0.3074, 0.000447, 0.3074, 0.9996, 0.2349, 0.9996, 0.1539, 0.01719, 0.1567, 0.0144, 0.1567, 0.0144, 0.1512, 0.01161, 0.1512, 0.01161, 0.1512, 0.01161, 0.1512, 0.01161, 0.1512, 0.01161, 0.1512, 0.01161, 0.3074, 0.000447, 0.447, 0.000447, 0.447, 0.9996, 0.3074, 0.9996, 0.1512, 0.02277, 0.1539, 0.02556, 0.1539, 0.02277, 0.994, 0.1344, 0.000447, 0.1344, 0.000447, 0.000447, 0.994, 0.000447, 0.1512, 0.01161, 0.1512, 0.01161, 0.1512, 0.01161, 0.1512, 0.01161, 0.1512, 0.01161, 0.1512, 0.01161, 0.1512, 0.01161, 0.1512, 0.01161, 0.1512, 0.01161, 0.1512, 0.01161, 0.1567, 0.0144, 0.1679, 0.01161, 0.1679, 0.01161, 0.1512, 0.01161, 0.1512, 0.01161, 0.1512, 0.01161, 0.1512, 0.02277, 0.1539, 0.02556, 0.1539, 0.02556, 0.1512, 0.01161, 0.1512, 0.01161, 0.1512, 0.01161, 0.1512, 0.01161, 0.1512, 0.01161, 0.1512, 0.01161, 0.006029, 0.03115, 0.006029, 0.03115, 0.006029, 0.03115, 0.006029, 0.03115, 0.1567, 0.0144, 0.1679, 0.0144, 0.1679, 0.01161, 0.1595, 0.02556, 0.1595, 0.02556, 0.1595, 0.01161, 0.1595, 0.01161, 0.1567, 0.0144, 0.1679, 0.01161, 0.1679, 0.01161, 0.1512, 0.01161, 0.1512, 0.01161, 0.1512, 0.01161, 0.1512, 0.01161, 0.1512, 0.01161, 0.1512, 0.01161, 0.1567, 0.0144, 0.1679, 0.01161, 0.1679, 0.01161, 0.1567, 0.0144, 0.1679, 0.01161, 0.1679, 0.0144, 0.1512, 0.01161, 0.1512, 0.01161, 0.1512, 0.01161, 0.1512, 0.02277, 0.1539, 0.02556, 0.1539, 0.02556, 0.1512, 0.01161, 0.1512, 0.01161, 0.1512, 0.01161, 0.1512, 0.01161, 0.1512, 0.01161, 0.1512, 0.01161, 0.1512, 0.01161, 0.1512, 0.01161, 0.1512, 0.01161, 0.1512, 0.01161, 0.1512, 0.01161, 0.1512, 0.01161, 0.1512, 0.01161, 0.1763, 0.000447, 0.3521, 0.000447, 0.3521, 0.9996, 0.1763, 0.9996, 0.1512, 0.02277, 0.1539, 0.02556, 0.1512, 0.02277, 0.0144, 0.000447, 0.08975, 0.000447, 0.08975, 0.9996, 0.0144, 0.9996, 0.1512, 0.01161, 0.1512, 0.01161, 0.1512, 0.01161, 0.1512, 0.01161, 0.1512, 0.01161, 0.1512, 0.01161, 0.1512, 0.01161, 0.1512, 0.01161, 0.1512, 0.01161, 0.1512, 0.01161, 0.1512, 0.01161, 0.1512, 0.01161, 0.1512, 0.02277, 0.1539, 0.02277, 0.1539, 0.02556, 0.1512, 0.01161, 0.1512, 0.01161, 0.1512, 0.01161, 0.1512, 0.02277, 0.1512, 0.02277, 0.1539, 0.02556, 0.3074, 0.000447, 0.447, 0.000447, 0.447, 0.9996, 0.3074, 0.9996, 0.000447, 0.000447, 0.08696, 0.000447, 0.08696, 0.9996, 0.000447, 0.9996, 0.000447, 0.000447, 0.994, 0.000447, 0.994, 0.1344, 0.000447, 0.1344, 0.1651, 0.000447, 0.2265, 0.000447, 0.2265, 0.9996, 0.1651, 0.9996, 0.000447, 0.000447, 0.9996, 0.000447, 0.9996, 0.9996, 0.000447, 0.9996, 0.4665, 0.9996, 0.447, 0.9996, 0.447, 0.000447, 0.4665, 0.000447, 0.1818, 0.3605, 0.1763, 0.4553, 0.02836, 0.4665, 0.03394, 0.3716, 0.3493, 0.9884, 0.366, 0.14, 0.1791, 0.1456, 0.1679, 0.9968, 0.003238, 0.994, 0.003238, 0.1428, 0.1791, 0.1344, 0.1679, 0.9828, 0.8126, 0.9828, 0.8237, 0.1316, 1.005, 0.1456, 1.005, 0.9968, 0.2823, 0.006029, 0.3409, -0.002344, 0.3465, 0.9996, 0.2823, 0.9996, 0.8126, 0.994, 0.8237, 0.1428, 0.6172, 0.1372, 0.6172, 0.9884, 0.366, 0.126, 0.6172, 0.126, 0.6172, 0.9772, 0.3493, 0.9772, 0.5474, 0.6256, 0.5474, 0.6954, 0.4051, 0.7009, 0.4079, 0.6284, 0.9382, 0.2684, 0.9354, 0.3521, 0.7623, 0.3465, 0.7679, 0.2628, 1.005, 0.1567, 1.005, 0.1456, 0.8237, 0.1316, 0.8237, 0.1428, 1.005, 0.9968, 1.005, 1.008, 0.8126, 0.994, 0.8126, 0.9828, 0.5726, 0.000447, 0.5726, 0.02836, 0.4079, 0.02836, 0.3995, 0.000447, 0.4219, 0.2656, 0.4246, 0.1986, 0.5642, 0.1958, 0.5614, 0.2628, 0.8237, 0.1428, 0.8237, 0.1316, 0.6172, 0.126, 0.6172, 0.1372, 1.005, 0.9968, 1.005, 0.1456, 1.005, 0.1567, 1.005, 1.008, 0.3353, 0.2293, 0.1874, 0.006029, 0.08138, 0.000447, 0.000447, 0.4079, 0.03394, 0.3716, 0.03673, 0.2879, 0.1846, 0.2767, 0.1818, 0.3605, 0.1846, 0.2767, 0.1874, 0.2098, 0.3214, 0.2042, 0.3186, 0.2712, 0.9633, 0.000447, 0.9633, 0.9996, 0.8712, 0.9744, 0.874, 0.02836, 0.3493, 0.9772, 0.3493, 0.9884, 0.1679, 0.9968, 0.1679, 0.9828, 0.003238, 1.005, 0.003238, 0.994, 0.1679, 0.9828, 0.1679, 0.9968, 0.6172, 0.9884, 0.6172, 0.9772, 0.8126, 0.9828, 0.8126, 0.994, 0.4916, 0.9996, 0.4833, 0.9996, 0.4833, 0.000447, 0.4916, 0.000447, 0.0144, 0.9996, 0.000447, 0.9996, 0.000447, 0.000447, 0.0144, 0.000447, 0.006029, 0.03115, 0.006029, 0.03115, 0.006029, 0.03115, 0.006029, 0.03115, 0.08975, 0.000447, 0.1651, 0.000447, 0.1651, 0.9996, 0.08975, 0.9996, 0.9242, 0.6312, 0.9242, 0.7037, 0.7512, 0.6954, 0.754, 0.6256, 0.994, 0.1344, 0.000447, 0.1344, 0.000447, 0.000447, 0.994, 0.000447, 0.1512, 0.01161, 0.1512, 0.01161, 0.1512, 0.01161, 0.1512, 0.01161, 0.9996, 0.9996, 0.000447, 0.9996, 0.000447, 0.000447, 0.9996, 0.000447, 0.4665, 0.000447, 0.4833, 0.000447, 0.4833, 0.9996, 0.4665, 0.9996, 0.006029, 0.03115, 0.006029, 0.03115, 0.006029, 0.03115, 0.006029, 0.03115, 0.1512, 0.01161, 0.1539, 0.01161, 0.1539, 0.02556, 0.1512, 0.02556, 0.000447, 0.000447, 0.9996, 0.000447, 0.9996, 0.9996, 0.000447, 0.9996, 0.1512, 0.01161, 0.1512, 0.01161, 0.1512, 0.01161, 0.1512, 0.01161, 0.1595, 0.01161, 0.1651, 0.01161, 0.1651, 0.02556, 0.1595, 0.02556, 0.000447, 0.9996, 0.000447, 0.000447, 0.9996, 0.000447, 0.9996, 0.9996, 0.1595, 0.01161, 0.1595, 0.01161, 0.1595, 0.02556, 0.1595, 0.02556, 0.000447, 0.000447, 0.9996, 0.000447, 0.9996, 0.9996, 0.000447, 0.9996, 0.1679, 0.02556, 0.1679, 0.02556, 0.1679, 0.01161, 0.1679, 0.01161, 0.4916, 0.9996, 0.4833, 0.9996, 0.4833, 0.000447, 0.4916, 0.000447, 0.000447, 0.000447, 0.9996, 0.000447, 0.9996, 0.9996, 0.000447, 0.9996, 0.9996, 0.9996, 0.9633, 0.9996, 0.9633, 0.000447, 0.9996, 0.000447, 0.000447, 0.000447, 0.9996, 0.000447, 0.9996, 0.9996, 0.000447, 0.9996, 0.2823, 0.9996, 0.2042, 0.9996, 0.2042, 0.00882, 0.2823, 0.006029, 0.1512, 0.01161, 0.1512, 0.01161, 0.1512, 0.01161, 0.1512, 0.01161, 0.3214, 0.4442, 0.9996, 0.6033, 0.994, 0.62, 0.3381, 0.5447, 0.9661, 0.7707, 0.5112, 0.9996, 0.5363, 0.3995, 0.9996, 0.9996, 0.000447, 0.9996, 0.000447, 0.000447, 0.9996, 0.000447, 0.6172, 0.9772, 0.6172, 0.126, 0.8237, 0.1316, 0.8126, 0.9828, 0.8293, 0.02836, 0.8293, 0.000447, 0.874, 0.02836, 0.5363, 0.3995, 0.5112, 0.9996, 0.000447, 0.4079, 0.5363, 0.3995, 0.5112, 0.9996, 0.9661, 0.7707, 0.8293, 0.9996, 0.5726, 0.9996, 0.6981, 0.9744, 0.3353, 0.5307, 0.5809, 0.8851, 0.994, 0.62, 0.994, 0.62, 0.5781, 0.8851, 0.3381, 0.5447, 0.08417, 0.1651, 0.1093, 0.003238, 0.3214, 0.4442, 0.3214, 0.4442, 0.1093, 0.003238, 0.08417, 0.1651, 0.8293, 0.000447, 0.874, 0.02836, 0.874, 0.02836, 0.5726, 0.000447, 0.8293, 0.000447, 0.6926, 0.02836, 0.8293, 0.000447, 0.8293, 0.02836, 0.6926, 0.02836, 0.9633, 0.9996, 0.8293, 0.9996, 0.8712, 0.9744, 0.000447, 0.4079, 0.5112, 0.9996, 0.5363, 0.3995, 0.8293, 0.000447, 0.9633, 0.000447, 0.874, 0.02836, 0.5363, 0.3995, 0.9996, 0.6256, 0.9661, 0.7707, 0.1512, 0.01161, 0.1512, 0.01161, 0.1512, 0.01161, 0.1512, 0.01161, 0.08138, 0.000447, 0.1874, 0.006029, 0.3353, 0.2293, 0.000447, 0.4079, 0.9661, 0.7707, 0.9996, 0.6256, 0.5363, 0.3995, 0.006029, 0.03115, 0.006029, 0.03115, 0.006029, 0.03115, 0.006029, 0.03115, 0.000447, 0.000447, 0.9996, 0.000447, 0.9996, 0.9996, 0.000447, 0.9996, 0.8293, 0.9996, 0.8293, 0.9744, 0.8712, 0.9744, 0.8293, 0.9744, 0.8293, 0.9996, 0.6981, 0.9744, 0.1512, 0.01161, 0.1512, 0.01161, 0.1512, 0.01161, 0.1512, 0.01161, 0.7707, 0.1958, 0.7679, 0.2628, 0.5614, 0.2628, 0.5642, 0.1958, 0.4079, 0.02836, 0.3995, 0.9996, 0.3995, 0.000447, 0.3214, 0.4442, 0.3381, 0.5447, 0.08417, 0.1651, 0.994, 0.62, 0.9996, 0.6033, 0.3214, 0.4442, 0.3353, 0.5307, 0.5726, 0.000447, 0.6926, 0.02836, 0.5726, 0.02836, 0.4079, 0.02836, 0.4079, 0.9744, 0.3995, 0.9996, 0.4246, 0.1986, 0.4219, 0.2656, 0.3186, 0.2712, 0.3214, 0.2042, 0.5726, 0.9996, 0.5726, 0.9744, 0.6981, 0.9744, 0.5363, 0.3995, 0.3353, 0.2293, 0.000447, 0.4079, 0.000447, 0.000447, 0.9996, 0.000447, 0.9996, 0.9996, 0.000447, 0.9996, 0.08417, 0.1651, 0.3353, 0.5307, 0.3214, 0.4442, 0.9242, 0.6312, 0.927, 0.5419, 0.9326, 0.4609, 0.9242, 0.7037, 0.000447, 0.4079, 0.3353, 0.2293, 0.5363, 0.3995, 0.006029, 0.03115, 0.006029, 0.03115, 0.006029, 0.03115, 0.006029, 0.03115, 0.000447, 0.9744, 0.8209, 0.2349, 0.9856, 0.04789, 0.000447, 0.9744, 0.9856, 0.04789, 0.8209, 0.2349, 0.000447, 0.9744, 0.0144, 0.000447, 0.9437, 0.000447, 0.000447, 0.9744, 0.9437, 0.000447, 0.0144, 0.000447, 0.000447, 0.9744, 0.6898, 0.4191, 0.4805, 0.6423, 0.000447, 0.9744, 0.4805, 0.6423, 0.6898, 0.4191, 0.6898, 0.4191, 0.9521, 0.5558, 0.4805, 0.6423, 0.6898, 0.4191, 0.4805, 0.6423, 0.9521, 0.5558, 0.000447, 0.9744, 0.4805, 0.6423, 0.2823, 0.9968, 0.000447, 0.9744, 0.2823, 0.9968, 0.4805, 0.6423, 0.1512, 0.01161, 0.1512, 0.01161, 0.1512, 0.01161, 0.1512, 0.01161, 0.9996, 0.9996, 0.000447, 0.9996, 0.000447, 0.000447, 0.9996, 0.000447, 0.1679, 0.02556, 0.1651, 0.02556, 0.1651, 0.01161, 0.1679, 0.01161, 0.9075, 0.000447, 0.9019, 0.000447, 0.9019, 0.9996, 0.9075, 0.9996, 0.9996, 0.9996, 0.000447, 0.9996, 0.000447, 0.000447, 0.9996, 0.000447, 0.4916, 0.000447, 0.8684, 0.000447, 0.8684, 0.9996, 0.4916, 0.9996, 0.006029, 0.03115, 0.006029, 0.03115, 0.006029, 0.03115, 0.006029, 0.03115, 0.000447, 0.9744, 0.9856, 0.04789, 0.994, 0.00882, 0.994, 0.9996, 0.8684, 0.9996, 0.8684, 0.000447, 0.994, 0.000447, 0.000447, 0.9744, 0.8209, 0.2349, 0.6898, 0.4191, 0.1595, 0.02556, 0.1539, 0.02556, 0.1539, 0.01161, 0.1595, 0.01161, 0.000447, 0.9996, 0.000447, 0.000447, 0.9996, 0.000447, 0.9996, 0.9996, 0.000447, 0.9744, 0.9437, 0.000447, 0.994, 0.00882, 0.0144, 0.000447, 0.08975, 0.000447, 0.08975, 0.9996, 0.0144, 0.9996, 0.000447, 0.9744, 0.6898, 0.4191, 0.8209, 0.2349, 0.6898, 0.4191, 0.9521, 0.5558, 0.9996, 0.5391, 0.0144, 0.9996, 0.000447, 0.9996, 0.000447, 0.000447, 0.0144, 0.000447, 0.000447, 0.9744, 0.1456, 0.9996, 0.2823, 0.9968, 0.1595, 0.02556, 0.1595, 0.02556, 0.1595, 0.01161, 0.1595, 0.01161, 0.000447, 0.9744, 0.994, 0.00882, 0.9856, 0.04789, 0.000447, 0.9744, 0.994, 0.00882, 0.9437, 0.000447, 0.6898, 0.4191, 0.9996, 0.5391, 0.9521, 0.5558, 0.000447, 0.9744, 0.2823, 0.9968, 0.1456, 0.9996, 0.000447, 0.9744, 0.0144, 0.9968, 0.1456, 0.9996, 0.000447, 0.9744, 0.1456, 0.9996, 0.0144, 0.9968, 0.000447, 0.9744, 0.8209, 0.2349, 0.9856, 0.04789, 0.000447, 0.9744, 0.9856, 0.04789, 0.8209, 0.2349, 0.000447, 0.9744, 0.0144, 0.000447, 0.9437, 0.000447, 0.000447, 0.9744, 0.9437, 0.000447, 0.0144, 0.000447, 0.000447, 0.9744, 0.4805, 0.6423, 0.6898, 0.4191, 0.000447, 0.9744, 0.6898, 0.4191, 0.4805, 0.6423, 0.6898, 0.4191, 0.4805, 0.6423, 0.9521, 0.5558, 0.6898, 0.4191, 0.9521, 0.5558, 0.4805, 0.6423, 0.000447, 0.9744, 0.4805, 0.6423, 0.2823, 0.9968, 0.000447, 0.9744, 0.2823, 0.9968, 0.4805, 0.6423, 0.2349, 0.000447, 0.3074, 0.000447, 0.3074, 0.9996, 0.2349, 0.9996, 0.000447, 0.000447, 0.7512, 0.000447, 0.7093, 0.000447, 0.04231, 0.000447, 0.994, 0.000447, 0.9996, 0.000447, 0.9996, 0.9996, 0.994, 0.9996, 0.2042, 0.000447, 0.5474, 0.000447, 0.5, 0.000447, 0.2488, 0.000447, 0.006029, 0.03115, 0.006029, 0.03115, 0.006029, 0.03115, 0.006029, 0.03115, 0.1679, 0.02556, 0.1679, 0.02556, 0.1679, 0.01161, 0.1679, 0.01161, 0.994, 0.9996, 0.8684, 0.9996, 0.8684, 0.000447, 0.994, 0.000447, 0.000447, 0.9744, 0.9856, 0.04789, 0.994, 0.00882, 0.1512, 0.01161, 0.1512, 0.01161, 0.1512, 0.01161, 0.1512, 0.01161, 0.000447, 0.9744, 0.8209, 0.2349, 0.6898, 0.4191, 0.000447, 0.9996, 0.000447, 0.000447, 0.9996, 0.000447, 0.9996, 0.9996, 0.006029, 0.03115, 0.006029, 0.03115, 0.006029, 0.03115, 0.006029, 0.03115, 0.000447, 0.9744, 0.9437, 0.000447, 0.994, 0.00882, 0.2349, 0.9996, 0.2265, 0.9996, 0.2265, 0.000447, 0.2349, 0.000447, 0.000447, 0.9744, 0.6898, 0.4191, 0.8209, 0.2349, 0.6898, 0.4191, 0.9521, 0.5558, 0.9996, 0.5391, 0.1512, 0.01161, 0.1512, 0.01161, 0.1512, 0.01161, 0.1512, 0.01161, 0.000447, 0.9744, 0.1456, 0.9996, 0.2823, 0.9968, 0.994, 0.000447, 0.9996, 0.000447, 0.9996, 0.9996, 0.994, 0.9996, 0.000447, 0.9744, 0.994, 0.00882, 0.9856, 0.04789, 0.000447, 0.9744, 0.994, 0.00882, 0.9437, 0.000447, 0.6898, 0.4191, 0.9996, 0.5391, 0.9521, 0.5558, 0.000447, 0.9744, 0.2823, 0.9968, 0.1456, 0.9996, 0.000447, 0.9744, 0.0144, 0.9968, 0.1456, 0.9996, 0.000447, 0.9744, 0.1456, 0.9996, 0.0144, 0.9968, 0.9549, 0.05068, 0.9549, 0.9409, 0.04789, 0.9409, 0.04789, 0.05068, 0.9996, 0.9996, 0.000447, 0.9996, 0.000447, 0.000447, 0.9996, 0.000447, 0.006029, 0.03115, 0.006029, 0.03115, 0.006029, 0.03115, 0.006029, 0.03115, 0.006029, 0.03115, 0.006029, 0.03115, 0.006029, 0.03115, 0.006029, 0.03115, 0.1707, 0.6395, 0.1707, 0.7093, 0.02277, 0.7205, 0.02277, 0.6507, 0.000447, 0.000447, 0.9996, 0.000447, 0.9996, 0.9996, 0.000447, 0.9996, 0.313, 0.3549, 0.3186, 0.2712, 0.4219, 0.2656, 0.4163, 0.3493, 0.03952, 0.03115, 0.05068, 0.02277, 0.04789, 0.9996, 0.03394, 0.9996, 0.1512, 0.01161, 0.2042, 0.00882, 0.2042, 0.9996, 0.1512, 0.9996, 0.1735, 0.5502, 0.1763, 0.4553, 0.3102, 0.4498, 0.3074, 0.5474, 0.366, 0.14, 0.366, 0.126, 0.1791, 0.1344, 0.1791, 0.1456, 0.366, 0.126, 0.366, 0.14, 0.6172, 0.1372, 0.6172, 0.126, 0.003238, 1.005, 0.003238, 0.1539, 0.003238, 0.1428, 0.003238, 0.994, 0.006029, 0.03115, 0.006029, 0.03115, 0.006029, 0.03115, 0.006029, 0.03115, 0.03394, 0.4777, 0.02556, 0.5614, 0.02277, 0.6507, 0.02277, 0.7205, 0.6172, 0.9772, 0.6172, 0.9884, 0.3493, 0.9884, 0.3493, 0.9772, 0.1874, 0.2098, 0.1846, 0.2767, 0.03673, 0.2879, 0.03952, 0.2209, 0.3186, 0.2712, 0.313, 0.3549, 0.1818, 0.3605, 0.1846, 0.2767, 0.9326, 0.4609, 0.927, 0.5419, 0.9298, 0.447, 0.3409, -0.002344, 0.5, -0.002344, 0.5028, 0.9996, 0.3465, 0.9996, 0.4079, 0.6284, 0.4051, 0.7009, 0.3019, 0.7065, 0.07859, 0.000447, 0.673, 0.000447, 0.6423, 0.000447, 0.553, 0.4414, 0.5502, 0.5363, 0.4107, 0.5391, 0.4135, 0.4442, 0.03394, 0.4777, 0.03394, 0.3716, 0.02836, 0.4665, 0.05905, 0.9996, 0.04789, 0.9996, 0.05068, 0.02277, 0.06185, 0.02277, 0.9354, 0.3521, 0.9298, 0.447, 0.7595, 0.4414, 0.7623, 0.3465, 0.4665, 0.9996, 0.447, 0.9996, 0.447, 0.000447, 0.4665, 0.000447, 0.000447, 0.000447, 0.994, 0.000447, 0.994, 0.1344, 0.000447, 0.1344, 0.000447, 0.000447, 0.9996, 0.000447, 0.9996, 0.9996, 0.000447, 0.9996, 0.5474, 0.000447, 0.2042, 0.000447, 0.1456, 0.000447, 0.6033, 0.000447, 0.4163, 0.3493, 0.4219, 0.2656, 0.5614, 0.2628, 0.5586, 0.3465, 0.5474, 0.6954, 0.5474, 0.6256, 0.754, 0.6256, 0.7512, 0.6954, 0.7679, 0.2628, 0.7707, 0.1958, 0.9409, 0.2014, 0.9382, 0.2684, 0.6256, 0.6005, 0.7512, 0.8991, 0.9996, 0.8991, 0.874, 0.6005, 0.1763, 0.4553, 0.1818, 0.3605, 0.313, 0.3549, 0.3102, 0.4498, 0.673, 0.000447, 0.07859, 0.000447, 0.04231, 0.000447, 0.4079, 0.9744, 0.5726, 0.9744, 0.5726, 0.9996, 0.3995, 0.9996, 0.2488, -0.901, 0.000447, -0.901, 0.14, -0.5605, 0.3912, -0.5605, 0.4079, 0.6284, 0.4107, 0.5391, 0.5502, 0.5363, 0.5474, 0.6256, 0.9326, 0.4609, 0.9354, 0.3521, 0.9382, 0.2684, 0.1707, 0.7093, 0.1707, 0.6395, 0.3046, 0.634, 0.1791, 0.1344, 0.366, 0.126, 0.3493, 0.9772, 0.1679, 0.9828, 0.7595, 0.4414, 0.7568, 0.5363, 0.5502, 0.5363, 0.553, 0.4414, 0.6451, 0.000447, 0.6451, 0.9996, 0.9019, 0.9996, 0.9019, 0.000447, 0.7568, 0.5363, 0.7595, 0.4414, 0.9298, 0.447, 0.927, 0.5419, 1.005, 1.008, 1.005, 0.1567, 0.8237, 0.1428, 0.8126, 0.994, 0.7623, 0.3465, 0.7595, 0.4414, 0.553, 0.4414, 0.5586, 0.3465, 0.3912, -0.5605, 0.14, -0.5605, 0.313, -0.1503, 0.02277, 0.6507, 0.02556, 0.5614, 0.1735, 0.5502, 0.1707, 0.6395, 0.3019, 0.7065, 0.3046, 0.634, 0.4079, 0.6284, 0.003238, 0.1428, 0.003238, 0.1539, 0.1791, 0.1456, 0.1791, 0.1344, 0.6423, 0.000447, 0.1065, 0.000447, 0.07859, 0.000447, 0.6256, 0.6005, 0.874, 0.6005, 0.7651, 0.3353, 0.4972, 0.9996, 0.6451, 0.9996, 0.6451, 0.000447, 0.4972, 0.000447, 0.03394, 0.4777, 0.03952, 0.2209, 0.03673, 0.2879, 0.03394, 0.4777, 0.02836, 0.4665, 0.02556, 0.5614, 0.9326, 0.4609, 0.9382, 0.2684, 0.9409, 0.2014, 0.9996, 0.9996, 0.8489, 0.9996, 0.8461, 0.00882, 0.9996, 0.03673, 0.6172, 0.9884, 0.6172, 0.1372, 0.366, 0.14, 0.3493, 0.9884, 0.01998, 0.03115, 0.03115, 0.03115, 0.02277, 0.9996, 0.0144, 0.9996, 0.02556, 0.5614, 0.02836, 0.4665, 0.1763, 0.4553, 0.1735, 0.5502, 0.1512, 0.01161, 0.1512, 0.01161, 0.1512, 0.01161, 0.1512, 0.01161, 0.03394, 0.4777, 0.03673, 0.2879, 0.03394, 0.3716, 0.9326, 0.4609, 0.9298, 0.447, 0.9354, 0.3521, 0.1512, 0.01161, 0.1512, 0.01161, 0.1512, 0.01161, 0.1512, 0.01161])
me_barcrestgen.materials.append(mat_barcrestgenmarquee)
me_barcrestgen.materials.append(mat_barcrestgenmonitor)
me_barcrestgen.materials.append(mat_barcrestgenblack)
me_barcrestgen.materials.append(mat_barcrestgenfrontpanel)
me_barcrestgen.materials.append(mat_barcrestgenjoyball)
me_barcrestgen.materials.append(mat_barcrestgencoin)
me_barcrestgen.materials.append(mat_barcrestgenblack2)
me_barcrestgen.materials.append(mat_barcrestgenpanel2)
me_barcrestgen.use_remesh_fix_poles = True
me_barcrestgen.use_remesh_preserve_attributes = False
me_barcrestgen.update()

# ---- objects
ob_barcrestgen = bpy.data.objects.new('barcrestgen', me_barcrestgen)

# ---- transforms, parenting, visibility, modifiers, constraints
ob_barcrestgen.location = (-0.03019, -0.08824, 1.001)
ob_barcrestgen.rotation_euler = (1.571, 0.0, 0.0)
_m = ob_barcrestgen.modifiers.new('Auto Smooth', 'NODES')
_m.node_group = ng_auto_smooth
_gi = [s.identifier for s in ng_auto_smooth.interface.items_tree if s.item_type == 'SOCKET' and s.in_out == 'INPUT']
_m[_gi[1]] = 1.047  # Angle
_m = ob_barcrestgen.modifiers.new('WeightedNormal', 'WEIGHTED_NORMAL')
_m.keep_sharp = True

# ---- collection membership
scene.collection.objects.link(ob_barcrestgen)

# ---- scene / render settings (as saved in the file)
scene.frame_start = 1; scene.frame_end = 250; scene.frame_set(1)
scene.render.engine = 'BLENDER_EEVEE_NEXT'
scene.cycles.use_denoising = False
scene.cycles.samples = 128
scene.cycles.sampling_pattern = 'TABULATED_SOBOL'
scene.cycles.use_adaptive_sampling = False
scene.cycles.use_light_tree = False
scene.view_settings.view_transform = 'Filmic'
bpy.context.view_layer.update()

# ---- added for rendering (the .blend has no active camera and no usable light): camera, sun
cam_auto = bpy.data.cameras.new('AutoCamera')
cam_auto.lens = 50.0
cam_auto.sensor_width = 36.0
cam_auto.clip_end = 1000.0
ob_auto_camera = bpy.data.objects.new('AutoCamera', cam_auto)
scene.collection.objects.link(ob_auto_camera)
ob_auto_camera.location = (1.81151, -2.21893, 2.32653)
ob_auto_camera.rotation_euler = (1.09748, -7.21219e-08, 0.694738)
scene.camera = ob_auto_camera
light_auto_sun = bpy.data.lights.new('AutoSun', 'SUN')
light_auto_sun.energy = 3.0
light_auto_sun.angle = 0.0523599
ob_auto_sun = bpy.data.objects.new('AutoSun', light_auto_sun)
scene.collection.objects.link(ob_auto_sun)
ob_auto_sun.rotation_euler = (0.872665, 0.174533, 0.523599)
bpy.context.view_layer.update()
